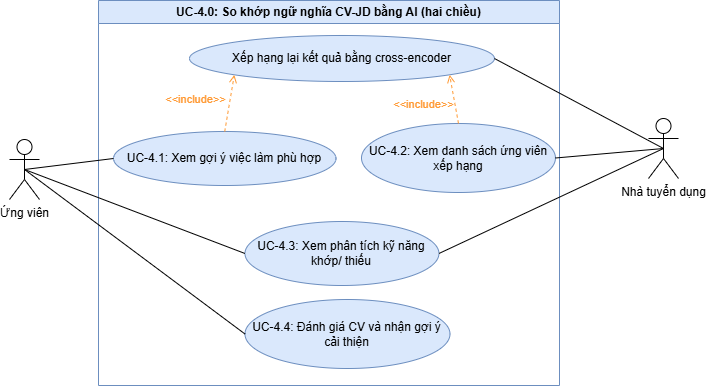

The diagram above was exported from draw.io. Its source (the exported page's mxGraphModel, read from the mxfile embedded in the PNG):
<mxGraphModel dx="959" dy="606" grid="0" gridSize="10" guides="1" tooltips="1" connect="1" arrows="1" fold="1" page="0" pageScale="1" pageWidth="4681" pageHeight="3300" math="0" shadow="0">
  <root>
    <mxCell id="0" />
    <mxCell id="1" parent="0" />
    <mxCell id="0CJYETnWb_zDrR7IXYLa-21" parent="1" style="swimlane;whiteSpace=wrap;html=1;fillColor=#dae8fc;strokeColor=#6c8ebf;startSize=23;" value="UC-4.0: So khớp ngữ nghĩa CV-JD bằng AI (hai chiều)" vertex="1">
      <mxGeometry height="385" width="461" x="115" y="217" as="geometry">
        <mxRectangle height="26" width="261" x="233" y="-234" as="alternateBounds" />
      </mxGeometry>
    </mxCell>
    <mxCell id="0CJYETnWb_zDrR7IXYLa-6" parent="0CJYETnWb_zDrR7IXYLa-21" style="ellipse;whiteSpace=wrap;html=1;fillColor=#dae8fc;strokeColor=#6c8ebf;" value="UC-4.2: Xem danh sách ứng viên xếp hạng" vertex="1">
      <mxGeometry height="69" width="193.95" x="263" y="123" as="geometry" />
    </mxCell>
    <mxCell id="0CJYETnWb_zDrR7IXYLa-29" parent="0CJYETnWb_zDrR7IXYLa-21" style="ellipse;whiteSpace=wrap;html=1;fillColor=#dae8fc;strokeColor=#6c8ebf;" value="UC-4.1: Xem gợi ý việc làm phù hợp" vertex="1">
      <mxGeometry height="54" width="222.49" x="15.000000000000007" y="131" as="geometry" />
    </mxCell>
    <mxCell id="0CJYETnWb_zDrR7IXYLa-30" parent="0CJYETnWb_zDrR7IXYLa-21" style="ellipse;whiteSpace=wrap;html=1;fillColor=#dae8fc;strokeColor=#6c8ebf;" value="UC-4.3: Xem phân tích kỹ năng khớp/ thiếu" vertex="1">
      <mxGeometry height="64" width="193.95" x="146.49" y="221" as="geometry" />
    </mxCell>
    <mxCell id="0CJYETnWb_zDrR7IXYLa-8" parent="0CJYETnWb_zDrR7IXYLa-21" style="ellipse;whiteSpace=wrap;html=1;fillColor=#dae8fc;strokeColor=#6c8ebf;" value="Xếp hạng lại kết quả bằng cross-encoder" vertex="1">
      <mxGeometry height="46" width="304.97" x="90.98" y="35" as="geometry" />
    </mxCell>
    <mxCell id="dQmCW-ryWAZwSoxMwSEm-1" parent="0CJYETnWb_zDrR7IXYLa-21" style="ellipse;whiteSpace=wrap;html=1;fillColor=#dae8fc;strokeColor=#6c8ebf;" value="UC-4.4:&amp;nbsp;Đánh giá CV và nhận gợi ý cải thiện" vertex="1">
      <mxGeometry height="69" width="205" x="146.49" y="299" as="geometry" />
    </mxCell>
    <mxCell id="dQmCW-ryWAZwSoxMwSEm-3" edge="1" parent="0CJYETnWb_zDrR7IXYLa-21" source="0CJYETnWb_zDrR7IXYLa-29" style="html=1;verticalAlign=bottom;labelBackgroundColor=none;endArrow=open;endFill=0;dashed=1;rounded=0;entryX=0;entryY=1;entryDx=0;entryDy=0;exitX=0.5;exitY=0;exitDx=0;exitDy=0;strokeColor=#FF9933;" target="0CJYETnWb_zDrR7IXYLa-8" value="&lt;span style=&quot;color: rgb(255, 153, 51);&quot;&gt;&amp;lt;&amp;lt;include&amp;gt;&amp;gt;&lt;/span&gt;">
      <mxGeometry relative="1" width="160" x="-0.3729" y="33" as="geometry">
        <mxPoint as="offset" />
        <mxPoint x="128" y="246" as="sourcePoint" />
        <mxPoint x="288" y="246" as="targetPoint" />
      </mxGeometry>
    </mxCell>
    <mxCell id="dQmCW-ryWAZwSoxMwSEm-4" edge="1" parent="0CJYETnWb_zDrR7IXYLa-21" source="0CJYETnWb_zDrR7IXYLa-6" style="html=1;verticalAlign=bottom;labelBackgroundColor=none;endArrow=open;endFill=0;dashed=1;rounded=0;entryX=1;entryY=1;entryDx=0;entryDy=0;exitX=0.5;exitY=0;exitDx=0;exitDy=0;strokeColor=#FF9933;" target="0CJYETnWb_zDrR7IXYLa-8" value="&lt;span style=&quot;color: rgb(255, 153, 51);&quot;&gt;&amp;lt;&amp;lt;include&amp;gt;&amp;gt;&lt;/span&gt;">
      <mxGeometry relative="1" width="160" x="-0.3729" y="33" as="geometry">
        <mxPoint as="offset" />
        <mxPoint x="399" y="155" as="sourcePoint" />
        <mxPoint x="409" y="98" as="targetPoint" />
      </mxGeometry>
    </mxCell>
    <mxCell id="dQmCW-ryWAZwSoxMwSEm-2" edge="1" parent="1" source="KGvXRmC39ObbTDDNe__B-5" style="rounded=0;orthogonalLoop=1;jettySize=auto;html=1;exitX=0.5;exitY=0.5;exitDx=0;exitDy=0;exitPerimeter=0;entryX=0;entryY=0.5;entryDx=0;entryDy=0;endArrow=none;endFill=0;" target="dQmCW-ryWAZwSoxMwSEm-1">
      <mxGeometry relative="1" as="geometry" />
    </mxCell>
    <mxCell id="KGvXRmC39ObbTDDNe__B-5" parent="1" style="shape=umlActor;verticalLabelPosition=bottom;verticalAlign=top;html=1;" value="Ứng viên" vertex="1">
      <mxGeometry height="60" width="30" x="26" y="356" as="geometry" />
    </mxCell>
    <mxCell id="KGvXRmC39ObbTDDNe__B-8" parent="1" style="shape=umlActor;verticalLabelPosition=bottom;verticalAlign=top;html=1;" value="Nhà tuyển dụng" vertex="1">
      <mxGeometry height="60" width="30" x="665" y="335" as="geometry" />
    </mxCell>
    <mxCell id="KGvXRmC39ObbTDDNe__B-13" edge="1" parent="1" source="0CJYETnWb_zDrR7IXYLa-30" style="rounded=0;orthogonalLoop=1;jettySize=auto;html=1;exitX=1;exitY=0.5;exitDx=0;exitDy=0;entryX=0.5;entryY=0.5;entryDx=0;entryDy=0;endArrow=none;endFill=0;entryPerimeter=0;" target="KGvXRmC39ObbTDDNe__B-8">
      <mxGeometry relative="1" as="geometry">
        <mxPoint x="627" y="563" as="sourcePoint" />
        <mxPoint x="822" y="673" as="targetPoint" />
      </mxGeometry>
    </mxCell>
    <mxCell id="KGvXRmC39ObbTDDNe__B-14" edge="1" parent="1" source="0CJYETnWb_zDrR7IXYLa-29" style="rounded=0;orthogonalLoop=1;jettySize=auto;html=1;exitX=0;exitY=0.5;exitDx=0;exitDy=0;entryX=0.5;entryY=0.5;entryDx=0;entryDy=0;endArrow=none;endFill=0;entryPerimeter=0;" target="KGvXRmC39ObbTDDNe__B-5">
      <mxGeometry relative="1" as="geometry">
        <mxPoint x="575" y="407" as="sourcePoint" />
        <mxPoint x="770" y="517" as="targetPoint" />
      </mxGeometry>
    </mxCell>
    <mxCell id="KGvXRmC39ObbTDDNe__B-15" edge="1" parent="1" source="0CJYETnWb_zDrR7IXYLa-6" style="rounded=0;orthogonalLoop=1;jettySize=auto;html=1;exitX=1;exitY=0.5;exitDx=0;exitDy=0;entryX=0.5;entryY=0.5;entryDx=0;entryDy=0;endArrow=none;endFill=0;entryPerimeter=0;" target="KGvXRmC39ObbTDDNe__B-8">
      <mxGeometry relative="1" as="geometry">
        <mxPoint x="713" y="566" as="sourcePoint" />
        <mxPoint x="908" y="676" as="targetPoint" />
      </mxGeometry>
    </mxCell>
    <mxCell id="KGvXRmC39ObbTDDNe__B-19" edge="1" parent="1" source="0CJYETnWb_zDrR7IXYLa-30" style="rounded=0;orthogonalLoop=1;jettySize=auto;html=1;exitX=0;exitY=0.5;exitDx=0;exitDy=0;entryX=0.5;entryY=0.5;entryDx=0;entryDy=0;endArrow=none;endFill=0;entryPerimeter=0;" target="KGvXRmC39ObbTDDNe__B-5">
      <mxGeometry relative="1" as="geometry">
        <mxPoint x="609" y="400" as="sourcePoint" />
        <mxPoint x="764" y="500" as="targetPoint" />
      </mxGeometry>
    </mxCell>
    <mxCell id="KGvXRmC39ObbTDDNe__B-20" edge="1" parent="1" source="0CJYETnWb_zDrR7IXYLa-8" style="rounded=0;orthogonalLoop=1;jettySize=auto;html=1;exitX=1;exitY=0.5;exitDx=0;exitDy=0;entryX=0.5;entryY=0.5;entryDx=0;entryDy=0;endArrow=none;endFill=0;entryPerimeter=0;" target="KGvXRmC39ObbTDDNe__B-8">
      <mxGeometry relative="1" as="geometry">
        <mxPoint x="618" y="543" as="sourcePoint" />
        <mxPoint x="773" y="643" as="targetPoint" />
      </mxGeometry>
    </mxCell>
  </root>
</mxGraphModel>